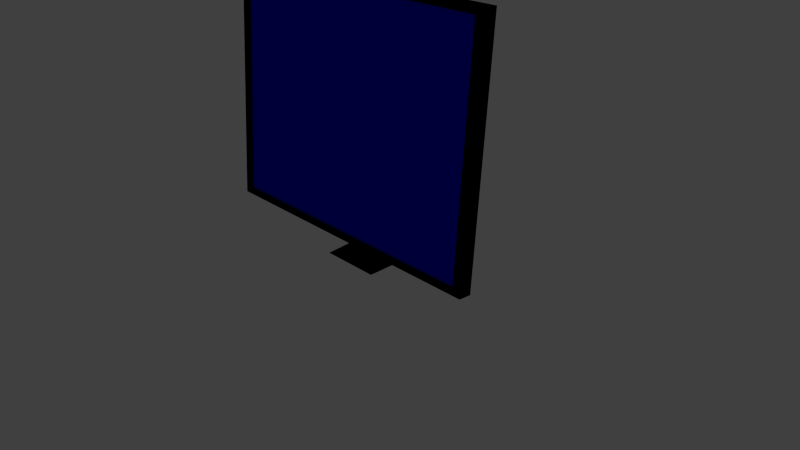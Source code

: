 # Source: monitor.blend  (saved by Blender 2.69.0; exported with 4.5.12 LTS)
import bpy
from mathutils import Matrix  # noqa: F401  (used for matrix-valued properties, if any)

bpy.ops.wm.read_factory_settings(use_empty=True)
scene = bpy.context.scene
scene.name = 'Scene'

# ---- collections
col_collection_1 = bpy.data.collections.new('Collection 1'); scene.collection.children.link(col_collection_1)

# ---- materials (node trees are filled in below, after node groups)
mat_black = bpy.data.materials.new('Black')
mat_black.alpha_threshold = 0.0
mat_black.use_transparent_shadow = False
mat_black.diffuse_color = (0.0, 0.0, 0.0, 1.0)
mat_black.roughness = 0.5
mat_black.line_color = (0.0, 0.0, 0.0, 1.0)
mat_material = bpy.data.materials.new('Material')
mat_material.alpha_threshold = 0.0
mat_material.use_transparent_shadow = False
mat_material.diffuse_color = (0.0, 0.002449, 0.8, 1.0)
mat_material.roughness = 0.5
mat_material.line_color = (0.0, 0.0, 0.0, 1.0)

# ---- material node trees

# ---- world
world_world = bpy.data.worlds.new('World'); scene.world = world_world
world_world.color = (0.05088, 0.05088, 0.05088)
world_world.use_sun_shadow = False
world_world.sun_shadow_jitter_overblur = 0.0
world_world.cycles.sampling_method = 'MANUAL'
world_world.cycles.sample_map_resolution = 256

# ---- cameras
cam_camera = bpy.data.cameras.new('Camera')
cam_camera.clip_end = 100.0
cam_camera.lens = 35.0
cam_camera.sensor_width = 32.0
cam_camera.sensor_height = 18.0
cam_camera.ortho_scale = 7.314
cam_camera.dof.focus_distance = 0.0
cam_camera.dof.aperture_fstop = 128.0

# ---- lights
light_lamp = bpy.data.lights.new('Lamp', 'POINT')
light_lamp.transmission_factor = 0.0
light_lamp.cutoff_distance = 30.0
light_lamp.energy = 100.0
light_lamp.shadow_buffer_clip_start = 1.001
light_lamp.shadow_soft_size = 0.1
light_lamp.shadow_maximum_resolution = 0.006
light_lamp.use_absolute_resolution = True
light_lamp.cycles.use_multiple_importance_sampling = False

# ---- meshes
me_cube = bpy.data.meshes.new('Cube')
me_cube.from_pydata([(2.001, -0.3637, 0.3994), (2.001, -0.5336, 0.4138), (-2.001, -0.5336, 0.4138), (-2.001, -0.3637, 0.3994), (2.001, -0.1012, 3.495), (2.001, -0.2712, 3.51), (-2.001, -0.2712, 3.51), (-2.001, -0.1012, 3.495), (1.885, -0.5261, 0.5031), (-1.885, -0.5261, 0.5031), (1.885, -0.2787, 3.42), (-1.885, -0.2787, 3.42), (1.885, -0.4998, 0.5009), (-1.885, -0.4998, 0.5009), (1.885, -0.2525, 3.418), (-1.885, -0.2525, 3.418), (-0.1004, -0.3099, 1.165), (-0.1004, -0.1761, 1.121), (0.1004, -0.1761, 1.121), (0.1004, -0.3099, 1.165), (-0.1004, -0.2916, 1.365), (-0.1004, -0.08397, 1.299), (0.1004, -0.08397, 1.299), (0.1004, -0.2916, 1.365), (-0.1004, -0.122, 1.003), (0.1004, -0.122, 1.003), (-0.1004, 0.0516, 1.104), (0.1004, 0.0516, 1.104), (-0.09767, -0.09307, 0.5929), (0.09767, -0.09307, 0.5929), (-0.09767, 0.102, 0.6026), (0.09767, 0.102, 0.6026), (-0.09767, -0.1103, 0.2485), (0.09767, -0.1103, 0.2485), (-0.09767, 0.08476, 0.2582), (0.09767, 0.08476, 0.2582), (-0.2546, -0.2617, 0.1314), (0.2546, -0.2617, 0.1314), (-0.2546, 0.2469, 0.1566), (0.2546, 0.2469, 0.1566), (-0.4048, -0.4059, 0.01735), (0.4048, -0.4059, 0.01735), (-0.4048, 0.4038, 0.01694), (0.4048, 0.4038, 0.01694)], [], [(0, 1, 2, 3), (4, 7, 6, 5), (0, 4, 5, 1), (5, 6, 11, 10), (2, 6, 7, 3), (4, 0, 3, 7), (10, 11, 15, 14), (6, 2, 9, 11), (1, 5, 10, 8), (2, 1, 8, 9), (12, 14, 15, 13), (11, 9, 13, 15), (8, 10, 14, 12), (9, 8, 12, 13), (20, 21, 17, 16), (18, 17, 24, 25), (22, 23, 19, 18), (23, 20, 16, 19), (16, 17, 18, 19), (23, 22, 21, 20), (25, 24, 28, 29), (22, 18, 25, 27), (21, 22, 27, 26), (17, 21, 26, 24), (29, 28, 32, 33), (27, 25, 29, 31), (26, 27, 31, 30), (24, 26, 30, 28), (33, 32, 36, 37), (31, 29, 33, 35), (30, 31, 35, 34), (28, 30, 34, 32), (37, 36, 40, 41), (35, 33, 37, 39), (34, 35, 39, 38), (32, 34, 38, 36), (42, 43, 41, 40), (39, 37, 41, 43), (38, 39, 43, 42), (36, 38, 42, 40)])
me_cube.polygons.foreach_set('material_index', [0, 0, 0, 0, 0, 0, 0, 0, 0, 0, 1, 0, 0, 0, 0, 0, 0, 0, 0, 0, 0, 0, 0, 0, 0, 0, 0, 0, 0, 0, 0, 0, 0, 0, 0, 0, 0, 0, 0, 0])
_uv = me_cube.uv_layers.new(name='UV coord')
_uv.uv.foreach_set('vector', [0.0, 0.0, 0.0, 0.0, 0.0, 0.0, 0.0, 0.0, 0.0, 0.0, 0.0, 0.0, 0.0, 0.0, 0.0, 0.0, 0.0, 0.0, 0.0, 0.0, 0.0, 0.0, 0.0, 0.0, 0.0, 0.0, 0.0, 0.0, 0.0, 0.0, 0.0, 0.0, 0.0, 0.0, 0.0, 0.0, 0.0, 0.0, 0.0, 0.0, 0.0, 0.0, 0.0, 0.0, 0.0, 0.0, 0.0, 0.0, 0.0, 0.0, 0.0, 0.0, 0.0, 0.0, 0.0, 0.0, 0.0, 0.0, 0.0, 0.0, 0.0, 0.0, 0.0, 0.0, 0.0, 0.0, 0.0, 0.0, 0.0, 0.0, 0.0, 0.0, 0.0, 0.0, 0.0, 0.0, 0.0, 0.0, 0.0, 0.0, 0.9999, 8.81e-05, 0.9999, 0.7764, 8.81e-05, 0.7764, 8.848e-05, 8.813e-05, 0.0, 0.0, 0.0, 0.0, 0.0, 0.0, 0.0, 0.0, 0.0, 0.0, 0.0, 0.0, 0.0, 0.0, 0.0, 0.0, 0.0, 0.0, 0.0, 0.0, 0.0, 0.0, 0.0, 0.0, 0.0, 0.0, 0.0, 0.0, 0.0, 0.0, 0.0, 0.0, 0.0, 0.0, 0.0, 0.0, 0.0, 0.0, 0.0, 0.0, 0.0, 0.0, 0.0, 0.0, 0.0, 0.0, 0.0, 0.0, 0.0, 0.0, 0.0, 0.0, 0.0, 0.0, 0.0, 0.0, 0.0, 0.0, 0.0, 0.0, 0.0, 0.0, 0.0, 0.0, 0.0, 0.0, 0.0, 0.0, 0.0, 0.0, 0.0, 0.0, 0.0, 0.0, 0.0, 0.0, 0.0, 0.0, 0.0, 0.0, 0.0, 0.0, 0.0, 0.0, 0.0, 0.0, 0.0, 0.0, 0.0, 0.0, 0.0, 0.0, 0.0, 0.0, 0.0, 0.0, 0.0, 0.0, 0.0, 0.0, 0.0, 0.0, 0.0, 0.0, 0.0, 0.0, 0.0, 0.0, 0.0, 0.0, 0.0, 0.0, 0.0, 0.0, 0.0, 0.0, 0.0, 0.0, 0.0, 0.0, 0.0, 0.0, 0.0, 0.0, 0.0, 0.0, 0.0, 0.0, 0.0, 0.0, 0.0, 0.0, 0.0, 0.0, 0.0, 0.0, 0.0, 0.0, 0.0, 0.0, 0.0, 0.0, 0.0, 0.0, 0.0, 0.0, 0.0, 0.0, 0.0, 0.0, 0.0, 0.0, 0.0, 0.0, 0.0, 0.0, 0.0, 0.0, 0.0, 0.0, 0.0, 0.0, 0.0, 0.0, 0.0, 0.0, 0.0, 0.0, 0.0, 0.0, 0.0, 0.0, 0.0, 0.0, 0.0, 0.0, 0.0, 0.0, 0.0, 0.0, 0.0, 0.0, 0.0, 0.0, 0.0, 0.0, 0.0, 0.0, 0.0, 0.0, 0.0, 0.0, 0.0, 0.0, 0.0, 0.0, 0.0, 0.0, 0.0, 0.0, 0.0, 0.0, 0.0, 0.0, 0.0, 0.0, 0.0, 0.0, 0.0, 0.0, 0.0, 0.0, 0.0, 0.0, 0.0, 0.0, 0.0, 0.0, 0.0, 0.0, 0.0, 0.0, 0.0, 0.0, 0.0, 0.0, 0.0, 0.0, 0.0, 0.0, 0.0, 0.0])
me_cube.materials.append(mat_black)
me_cube.materials.append(mat_material)
me_cube.use_remesh_preserve_volume = False
me_cube.use_remesh_preserve_attributes = False
me_cube.use_mirror_vertex_groups = False
me_cube.update()

# ---- objects
ob_cube = bpy.data.objects.new('Cube', me_cube)
ob_lamp = bpy.data.objects.new('Lamp', light_lamp)
ob_camera = bpy.data.objects.new('Camera', cam_camera)

# ---- transforms, parenting, visibility, modifiers, constraints
ob_cube.location = (0.0, 0.0, 0.0)
ob_cube.lock_rotations_4d = False
ob_cube.empty_display_type = 'ARROWS'
ob_cube.lineart.crease_threshold = 0.0
ob_lamp.location = (4.076, 1.005, 5.904)
ob_lamp.rotation_euler = (0.6503, 0.05522, 1.866)
ob_lamp.lock_rotations_4d = False
ob_lamp.empty_display_type = 'ARROWS'
ob_lamp.color = (0.0, 0.0, 0.0, 0.0)
ob_lamp.lineart.crease_threshold = 0.0
ob_camera.location = (7.481, -6.508, 5.344)
ob_camera.rotation_euler = (1.109, 0.01082, 0.8149)
ob_camera.lock_rotations_4d = False
ob_camera.empty_display_type = 'ARROWS'
ob_camera.color = (0.0, 0.0, 0.0, 0.0)
ob_camera.display_type = 'WIRE'
ob_camera.lineart.crease_threshold = 0.0

# ---- collection membership
col_collection_1.objects.link(ob_cube)
col_collection_1.objects.link(ob_lamp)
col_collection_1.objects.link(ob_camera)

# ---- scene / render settings (as saved in the file)
scene.camera = ob_camera
scene.frame_start = 1; scene.frame_end = 250; scene.frame_set(1)
scene.render.engine = 'BLENDER_EEVEE_NEXT'
scene.render.image_settings.compression = 90
scene.render.resolution_percentage = 50
scene.render.dither_intensity = 0.0
scene.cycles.use_denoising = False
scene.cycles.samples = 10
scene.cycles.sampling_pattern = 'TABULATED_SOBOL'
scene.cycles.light_sampling_threshold = 0.0
scene.cycles.use_adaptive_sampling = False
scene.cycles.use_light_tree = False
scene.cycles.blur_glossy = 0.0
scene.cycles.volume_bounces = 1
scene.cycles.pixel_filter_type = 'GAUSSIAN'
scene.cycles.sample_clamp_indirect = 0.0
scene.view_settings.view_transform = 'Standard'
bpy.context.view_layer.update()
